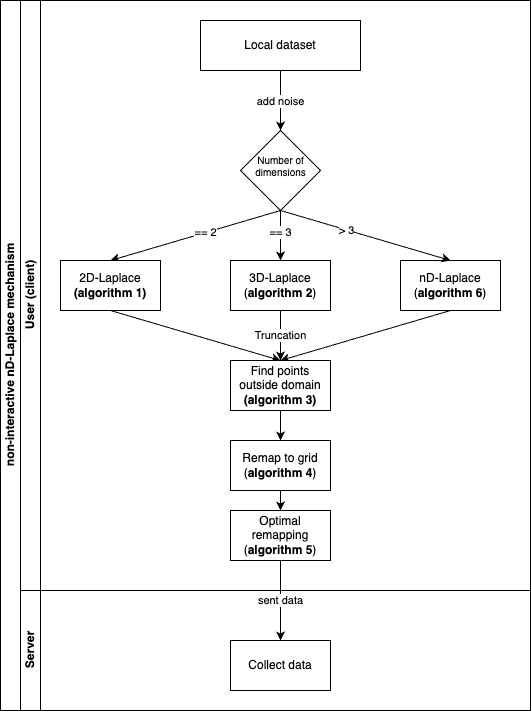

The diagram above was exported from draw.io. Its source (the exported page's mxGraphModel, read from the mxfile embedded in the PNG):
<mxGraphModel dx="634" dy="973" grid="1" gridSize="10" guides="1" tooltips="1" connect="1" arrows="1" fold="1" page="1" pageScale="1" pageWidth="827" pageHeight="1169" math="1" shadow="0">
  <root>
    <mxCell id="0" />
    <mxCell id="1" parent="0" />
    <mxCell id="2" value="add noise" style="edgeStyle=orthogonalEdgeStyle;rounded=0;orthogonalLoop=1;jettySize=auto;html=1;entryX=0.5;entryY=0;entryDx=0;entryDy=0;" edge="1" source="3" target="6" parent="1">
      <mxGeometry relative="1" as="geometry">
        <mxPoint x="1360" y="280" as="targetPoint" />
      </mxGeometry>
    </mxCell>
    <mxCell id="3" value="Local dataset" style="rounded=0;whiteSpace=wrap;html=1;" vertex="1" parent="1">
      <mxGeometry x="1280" y="180" width="160" height="50" as="geometry" />
    </mxCell>
    <mxCell id="4" style="rounded=0;orthogonalLoop=1;jettySize=auto;html=1;entryX=0.5;entryY=0;entryDx=0;entryDy=0;exitX=0.5;exitY=1;exitDx=0;exitDy=0;" edge="1" source="6" target="10" parent="1">
      <mxGeometry relative="1" as="geometry" />
    </mxCell>
    <mxCell id="5" value="== 2" style="edgeLabel;html=1;align=center;verticalAlign=middle;resizable=0;points=[];" connectable="0" vertex="1" parent="4">
      <mxGeometry x="-0.1161" y="-1" relative="1" as="geometry">
        <mxPoint as="offset" />
      </mxGeometry>
    </mxCell>
    <mxCell id="6" value="" style="rhombus;whiteSpace=wrap;html=1;" vertex="1" parent="1">
      <mxGeometry x="1320" y="290" width="80" height="80" as="geometry" />
    </mxCell>
    <mxCell id="7" value="non-interactive nD-Laplace mechanism" style="swimlane;childLayout=stackLayout;resizeParent=1;resizeParentMax=0;horizontal=0;startSize=20;horizontalStack=0;html=1;" vertex="1" parent="1">
      <mxGeometry x="1080" y="160" width="530" height="710" as="geometry" />
    </mxCell>
    <mxCell id="8" value="User (client)" style="swimlane;startSize=20;horizontal=0;html=1;" vertex="1" parent="7">
      <mxGeometry x="20" width="510" height="590" as="geometry" />
    </mxCell>
    <mxCell id="9" style="rounded=0;orthogonalLoop=1;jettySize=auto;html=1;entryX=0.5;entryY=0;entryDx=0;entryDy=0;exitX=0.5;exitY=1;exitDx=0;exitDy=0;" edge="1" parent="8" source="10" target="16">
      <mxGeometry relative="1" as="geometry" />
    </mxCell>
    <mxCell id="10" value="2D-Laplace&lt;br&gt;&lt;b&gt;(algorithm 1)&lt;/b&gt;" style="rounded=0;whiteSpace=wrap;html=1;" vertex="1" parent="8">
      <mxGeometry x="40" y="260" width="100" height="50" as="geometry" />
    </mxCell>
    <mxCell id="11" value="Truncation" style="edgeStyle=orthogonalEdgeStyle;rounded=0;orthogonalLoop=1;jettySize=auto;html=1;" edge="1" parent="8" source="12" target="16">
      <mxGeometry relative="1" as="geometry" />
    </mxCell>
    <mxCell id="12" value="3D-Laplace&lt;br&gt;(&lt;b style=&quot;border-color: var(--border-color);&quot;&gt;algorithm&amp;nbsp;&lt;/b&gt;&lt;b&gt;2&lt;/b&gt;)" style="rounded=0;whiteSpace=wrap;html=1;" vertex="1" parent="8">
      <mxGeometry x="210" y="260" width="100" height="50" as="geometry" />
    </mxCell>
    <mxCell id="13" style="rounded=0;orthogonalLoop=1;jettySize=auto;html=1;entryX=0.5;entryY=0;entryDx=0;entryDy=0;exitX=0.5;exitY=1;exitDx=0;exitDy=0;" edge="1" parent="8" source="14" target="16">
      <mxGeometry relative="1" as="geometry" />
    </mxCell>
    <mxCell id="14" value="nD-Laplace&lt;br&gt;(&lt;b style=&quot;border-color: var(--border-color);&quot;&gt;algorithm&amp;nbsp;&lt;/b&gt;&lt;b&gt;6&lt;/b&gt;)" style="rounded=0;whiteSpace=wrap;html=1;" vertex="1" parent="8">
      <mxGeometry x="380" y="260" width="100" height="50" as="geometry" />
    </mxCell>
    <mxCell id="15" value="" style="edgeStyle=orthogonalEdgeStyle;rounded=0;orthogonalLoop=1;jettySize=auto;html=1;" edge="1" parent="8" source="19" target="17">
      <mxGeometry relative="1" as="geometry" />
    </mxCell>
    <mxCell id="16" value="Find points outside domain&lt;br&gt;&lt;b&gt;(&lt;/b&gt;&lt;b style=&quot;border-color: var(--border-color);&quot;&gt;algorithm&amp;nbsp;&lt;/b&gt;&lt;b&gt;3)&lt;/b&gt;" style="rounded=0;whiteSpace=wrap;html=1;" vertex="1" parent="8">
      <mxGeometry x="210" y="360" width="100" height="50" as="geometry" />
    </mxCell>
    <mxCell id="17" value="Optimal remapping&lt;br&gt;(&lt;b style=&quot;border-color: var(--border-color);&quot;&gt;algorithm&amp;nbsp;5&lt;/b&gt;&lt;span style=&quot;border-color: var(--border-color);&quot;&gt;)&lt;/span&gt;" style="rounded=0;whiteSpace=wrap;html=1;" vertex="1" parent="8">
      <mxGeometry x="210" y="510" width="100" height="50" as="geometry" />
    </mxCell>
    <mxCell id="18" value="" style="edgeStyle=orthogonalEdgeStyle;rounded=0;orthogonalLoop=1;jettySize=auto;html=1;" edge="1" parent="8" source="16" target="19">
      <mxGeometry relative="1" as="geometry">
        <mxPoint x="1360" y="570" as="sourcePoint" />
        <mxPoint x="1360" y="630" as="targetPoint" />
      </mxGeometry>
    </mxCell>
    <mxCell id="19" value="Remap to grid&lt;br&gt;(&lt;b style=&quot;border-color: var(--border-color);&quot;&gt;algorithm&amp;nbsp;&lt;/b&gt;&lt;b&gt;4&lt;/b&gt;)" style="rounded=0;whiteSpace=wrap;html=1;" vertex="1" parent="8">
      <mxGeometry x="210" y="440" width="100" height="50" as="geometry" />
    </mxCell>
    <mxCell id="20" value="sent data" style="edgeStyle=orthogonalEdgeStyle;rounded=0;orthogonalLoop=1;jettySize=auto;html=1;entryX=0.5;entryY=0;entryDx=0;entryDy=0;" edge="1" parent="7" source="17" target="22">
      <mxGeometry relative="1" as="geometry" />
    </mxCell>
    <mxCell id="21" value="Server" style="swimlane;startSize=20;horizontal=0;html=1;" vertex="1" parent="7">
      <mxGeometry x="20" y="590" width="510" height="120" as="geometry" />
    </mxCell>
    <mxCell id="22" value="Collect data" style="rounded=0;whiteSpace=wrap;html=1;" vertex="1" parent="21">
      <mxGeometry x="210" y="50" width="100" height="50" as="geometry" />
    </mxCell>
    <mxCell id="23" style="rounded=0;orthogonalLoop=1;jettySize=auto;html=1;entryX=0.5;entryY=0;entryDx=0;entryDy=0;exitX=0.5;exitY=1;exitDx=0;exitDy=0;" edge="1" source="6" target="14" parent="1">
      <mxGeometry relative="1" as="geometry">
        <mxPoint x="1416.6666666666665" y="390" as="sourcePoint" />
      </mxGeometry>
    </mxCell>
    <mxCell id="24" value="&amp;gt; 3" style="edgeLabel;html=1;align=center;verticalAlign=middle;resizable=0;points=[];" connectable="0" vertex="1" parent="23">
      <mxGeometry x="-0.232" relative="1" as="geometry">
        <mxPoint as="offset" />
      </mxGeometry>
    </mxCell>
    <mxCell id="25" style="edgeStyle=orthogonalEdgeStyle;rounded=0;orthogonalLoop=1;jettySize=auto;html=1;entryX=0.5;entryY=0;entryDx=0;entryDy=0;exitX=0.5;exitY=1;exitDx=0;exitDy=0;" edge="1" source="6" target="12" parent="1">
      <mxGeometry relative="1" as="geometry">
        <mxPoint x="1360" y="390" as="sourcePoint" />
      </mxGeometry>
    </mxCell>
    <mxCell id="26" value="== 3" style="edgeLabel;html=1;align=center;verticalAlign=middle;resizable=0;points=[];" connectable="0" vertex="1" parent="25">
      <mxGeometry x="-0.168" y="-1" relative="1" as="geometry">
        <mxPoint as="offset" />
      </mxGeometry>
    </mxCell>
    <mxCell id="27" value="Number of &lt;br&gt;dimensions" style="text;html=1;align=center;verticalAlign=middle;resizable=0;points=[];autosize=1;strokeColor=none;fillColor=none;fontSize=10;" vertex="1" parent="1">
      <mxGeometry x="1325" y="305" width="70" height="40" as="geometry" />
    </mxCell>
  </root>
</mxGraphModel>